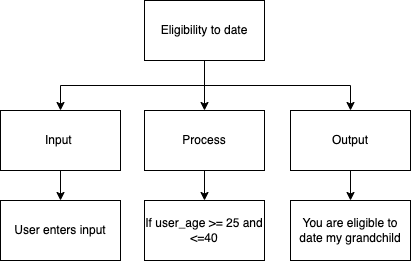

The diagram above was exported from draw.io. Its source (the exported page's mxGraphModel, read from the mxfile embedded in the PNG):
<mxGraphModel dx="496" dy="231" grid="1" gridSize="10" guides="1" tooltips="1" connect="1" arrows="1" fold="1" page="1" pageScale="1" pageWidth="850" pageHeight="1100" math="0" shadow="0">
  <root>
    <mxCell id="0" />
    <mxCell id="1" parent="0" />
    <mxCell id="2" style="edgeStyle=none;html=1;exitX=0.5;exitY=1;exitDx=0;exitDy=0;entryX=0.5;entryY=0;entryDx=0;entryDy=0;" edge="1" parent="1" source="5" target="9">
      <mxGeometry relative="1" as="geometry" />
    </mxCell>
    <mxCell id="3" style="edgeStyle=orthogonalEdgeStyle;html=1;exitX=0.5;exitY=1;exitDx=0;exitDy=0;entryX=0.5;entryY=0;entryDx=0;entryDy=0;rounded=0;" edge="1" parent="1" source="5" target="7">
      <mxGeometry relative="1" as="geometry" />
    </mxCell>
    <mxCell id="4" style="edgeStyle=orthogonalEdgeStyle;rounded=0;html=1;exitX=0.5;exitY=1;exitDx=0;exitDy=0;" edge="1" parent="1" source="5" target="11">
      <mxGeometry relative="1" as="geometry" />
    </mxCell>
    <mxCell id="5" value="Eligibility to date" style="rounded=0;whiteSpace=wrap;html=1;" vertex="1" parent="1">
      <mxGeometry x="354" y="100" width="120" height="60" as="geometry" />
    </mxCell>
    <mxCell id="6" style="edgeStyle=orthogonalEdgeStyle;rounded=0;html=1;exitX=0.5;exitY=1;exitDx=0;exitDy=0;entryX=0.5;entryY=0;entryDx=0;entryDy=0;" edge="1" parent="1" source="7" target="12">
      <mxGeometry relative="1" as="geometry" />
    </mxCell>
    <mxCell id="7" value="Input&amp;nbsp;" style="rounded=0;whiteSpace=wrap;html=1;" vertex="1" parent="1">
      <mxGeometry x="210" y="210" width="120" height="60" as="geometry" />
    </mxCell>
    <mxCell id="8" style="edgeStyle=orthogonalEdgeStyle;rounded=0;html=1;exitX=0.5;exitY=1;exitDx=0;exitDy=0;entryX=0.5;entryY=0;entryDx=0;entryDy=0;" edge="1" parent="1" source="9" target="13">
      <mxGeometry relative="1" as="geometry" />
    </mxCell>
    <mxCell id="9" value="Process" style="rounded=0;whiteSpace=wrap;html=1;" vertex="1" parent="1">
      <mxGeometry x="354" y="210" width="120" height="60" as="geometry" />
    </mxCell>
    <mxCell id="10" style="edgeStyle=orthogonalEdgeStyle;rounded=0;html=1;exitX=0.5;exitY=1;exitDx=0;exitDy=0;entryX=0.5;entryY=0;entryDx=0;entryDy=0;" edge="1" parent="1" source="11" target="14">
      <mxGeometry relative="1" as="geometry" />
    </mxCell>
    <mxCell id="11" value="Output" style="rounded=0;whiteSpace=wrap;html=1;" vertex="1" parent="1">
      <mxGeometry x="500" y="210" width="120" height="60" as="geometry" />
    </mxCell>
    <mxCell id="12" value="User enters input" style="rounded=0;whiteSpace=wrap;html=1;" vertex="1" parent="1">
      <mxGeometry x="210" y="300" width="120" height="60" as="geometry" />
    </mxCell>
    <mxCell id="13" value="If user_age &amp;gt;= 25 and &amp;lt;=40" style="rounded=0;whiteSpace=wrap;html=1;" vertex="1" parent="1">
      <mxGeometry x="354" y="300" width="120" height="60" as="geometry" />
    </mxCell>
    <mxCell id="14" value="You are eligible to date my grandchild" style="rounded=0;whiteSpace=wrap;html=1;" vertex="1" parent="1">
      <mxGeometry x="500" y="300" width="120" height="60" as="geometry" />
    </mxCell>
  </root>
</mxGraphModel>